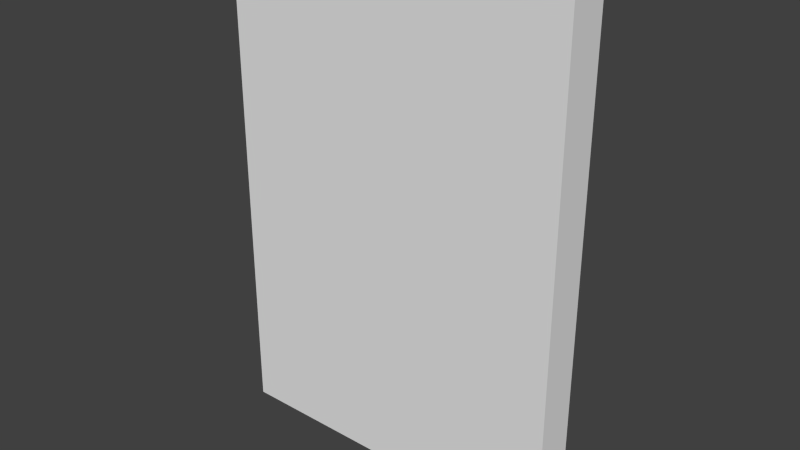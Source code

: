 # Source: porte.blend  (saved by Blender 2.69.0; exported with 4.5.12 LTS)
import bpy
from mathutils import Matrix  # noqa: F401  (used for matrix-valued properties, if any)

bpy.ops.wm.read_factory_settings(use_empty=True)
scene = bpy.context.scene
scene.name = 'Scene'

# ---- collections
col_collection_2 = bpy.data.collections.new('Collection 2'); scene.collection.children.link(col_collection_2)

# ---- materials (node trees are filled in below, after node groups)
mat_portes_mat = bpy.data.materials.new('Portes_MAT')
mat_portes_mat.alpha_threshold = 0.0
mat_portes_mat.use_transparent_shadow = False
mat_portes_mat.roughness = 0.5
mat_portes_mat.line_color = (0.0, 0.0, 0.0, 1.0)

# ---- material node trees

# ---- world
world_world = bpy.data.worlds.new('World'); scene.world = world_world
world_world.color = (0.05088, 0.05088, 0.05088)
world_world.use_sun_shadow = False
world_world.sun_shadow_jitter_overblur = 0.0
world_world.cycles.sampling_method = 'MANUAL'
world_world.cycles.sample_map_resolution = 256

# ---- meshes
me_cube_003 = bpy.data.meshes.new('Cube.003')
me_cube_003.from_pydata([(-1.219, -0.8503, -0.09704), (-1.219, 0.8503, -0.09704), (1.219, 0.8503, -0.09704), (1.219, -0.8503, -0.09704), (-1.219, -0.8503, 0.09704), (-1.219, 0.8503, 0.09704), (1.219, 0.8503, 0.09704), (1.219, -0.8503, 0.09704)], [], [(4, 5, 1, 0), (5, 6, 2, 1), (6, 7, 3, 2), (7, 4, 0, 3), (0, 1, 2, 3), (7, 6, 5, 4)])
_uv = me_cube_003.uv_layers.new(name='UVMap')
_uv.uv.foreach_set('vector', [0.7485, 0.5217, 0.79, 0.5217, 0.79, 0.4802, 0.7485, 0.4802, 0.7581, 0.5217, 0.7996, 0.5217, 0.7996, 0.4802, 0.7581, 0.4802, 0.7485, 0.5217, 0.707, 0.5217, 0.707, 0.4802, 0.7485, 0.4802, 0.7581, 0.5217, 0.7166, 0.5217, 0.7166, 0.4802, 0.7581, 0.4802, 0.00555, 0.0115, 0.4937, 0.0115, 0.4937, 0.9893, 0.00555, 0.9893, 0.00555, 0.9893, 0.4937, 0.9893, 0.4937, 0.0115, 0.00555, 0.0115])
me_cube_003.materials.append(mat_portes_mat)
me_cube_003.use_remesh_preserve_volume = False
me_cube_003.use_remesh_preserve_attributes = False
me_cube_003.use_mirror_vertex_groups = False
me_cube_003.update()

# ---- objects
ob_porte = bpy.data.objects.new('porte', me_cube_003)

# ---- transforms, parenting, visibility, modifiers, constraints
ob_porte.location = (-0.7027, -4.733, 1.224)
ob_porte.rotation_euler = (-1.571, -1.571, 0.0)
ob_porte.lineart.crease_threshold = 0.0

# ---- collection membership
col_collection_2.objects.link(ob_porte)

# ---- scene / render settings (as saved in the file)
scene.frame_start = 1; scene.frame_end = 250; scene.frame_set(15)
scene.render.engine = 'BLENDER_EEVEE_NEXT'
scene.render.image_settings.color_mode = 'RGB'
scene.render.image_settings.compression = 90
scene.render.resolution_percentage = 50
scene.render.dither_intensity = 0.0
scene.cycles.use_denoising = False
scene.cycles.samples = 10
scene.cycles.sampling_pattern = 'TABULATED_SOBOL'
scene.cycles.light_sampling_threshold = 0.0
scene.cycles.use_adaptive_sampling = False
scene.cycles.use_light_tree = False
scene.cycles.blur_glossy = 0.0
scene.cycles.volume_bounces = 1
scene.cycles.pixel_filter_type = 'GAUSSIAN'
scene.cycles.sample_clamp_indirect = 0.0
scene.view_settings.view_transform = 'Standard'
bpy.context.view_layer.update()

# ---- added for rendering (the .blend has no active camera and no usable light): camera, sun
cam_auto = bpy.data.cameras.new('AutoCamera')
cam_auto.lens = 50.0
cam_auto.sensor_width = 36.0
cam_auto.clip_end = 1000.0
ob_auto_camera = bpy.data.objects.new('AutoCamera', cam_auto)
scene.collection.objects.link(ob_auto_camera)
ob_auto_camera.location = (2.05275, -8.03991, 3.42876)
ob_auto_camera.rotation_euler = (1.09748, -7.21219e-08, 0.694738)
scene.camera = ob_auto_camera
light_auto_sun = bpy.data.lights.new('AutoSun', 'SUN')
light_auto_sun.energy = 3.0
light_auto_sun.angle = 0.0523599
ob_auto_sun = bpy.data.objects.new('AutoSun', light_auto_sun)
scene.collection.objects.link(ob_auto_sun)
ob_auto_sun.rotation_euler = (0.872665, 0.174533, 0.523599)
bpy.context.view_layer.update()
